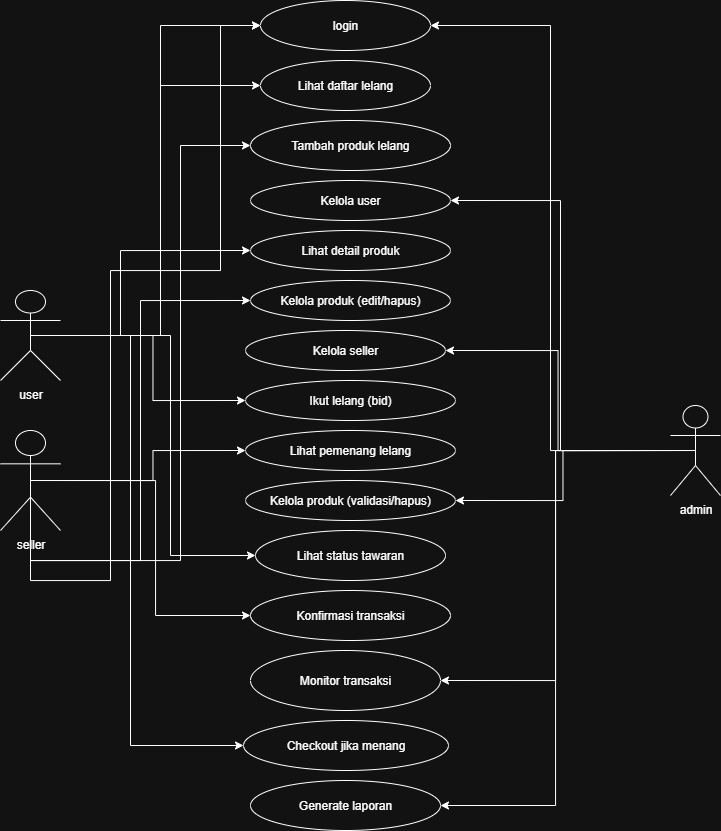

The diagram above was exported from draw.io. Its source (the exported page's mxGraphModel, read from the mxfile embedded in the PNG):
<mxGraphModel dx="1216" dy="671" grid="1" gridSize="10" guides="1" tooltips="1" connect="1" arrows="1" fold="1" page="1" pageScale="1" pageWidth="850" pageHeight="1100" math="0" shadow="0">
  <root>
    <mxCell id="0" />
    <mxCell id="1" parent="0" />
    <mxCell id="9Y41QLhq0t6AqhvO4tFH-6" style="edgeStyle=orthogonalEdgeStyle;rounded=0;orthogonalLoop=1;jettySize=auto;html=1;exitX=0.5;exitY=0.5;exitDx=0;exitDy=0;exitPerimeter=0;entryX=0;entryY=0.5;entryDx=0;entryDy=0;" edge="1" parent="1" source="EXVGrxkx_0dRwZ_Y2sNb-1" target="9Y41QLhq0t6AqhvO4tFH-2">
      <mxGeometry relative="1" as="geometry" />
    </mxCell>
    <mxCell id="9Y41QLhq0t6AqhvO4tFH-7" style="edgeStyle=orthogonalEdgeStyle;rounded=0;orthogonalLoop=1;jettySize=auto;html=1;exitX=0.5;exitY=0.5;exitDx=0;exitDy=0;exitPerimeter=0;entryX=0;entryY=0.5;entryDx=0;entryDy=0;" edge="1" parent="1" source="EXVGrxkx_0dRwZ_Y2sNb-1" target="9Y41QLhq0t6AqhvO4tFH-3">
      <mxGeometry relative="1" as="geometry" />
    </mxCell>
    <mxCell id="9Y41QLhq0t6AqhvO4tFH-15" style="edgeStyle=orthogonalEdgeStyle;rounded=0;orthogonalLoop=1;jettySize=auto;html=1;exitX=0.5;exitY=0.5;exitDx=0;exitDy=0;exitPerimeter=0;entryX=0;entryY=0.5;entryDx=0;entryDy=0;" edge="1" parent="1" source="EXVGrxkx_0dRwZ_Y2sNb-1" target="9Y41QLhq0t6AqhvO4tFH-12">
      <mxGeometry relative="1" as="geometry">
        <Array as="points">
          <mxPoint x="200" y="385" />
          <mxPoint x="200" y="300" />
        </Array>
      </mxGeometry>
    </mxCell>
    <mxCell id="9Y41QLhq0t6AqhvO4tFH-21" style="edgeStyle=orthogonalEdgeStyle;rounded=0;orthogonalLoop=1;jettySize=auto;html=1;exitX=0.5;exitY=0.5;exitDx=0;exitDy=0;exitPerimeter=0;entryX=0;entryY=0.5;entryDx=0;entryDy=0;" edge="1" parent="1" source="EXVGrxkx_0dRwZ_Y2sNb-1" target="9Y41QLhq0t6AqhvO4tFH-18">
      <mxGeometry relative="1" as="geometry" />
    </mxCell>
    <mxCell id="9Y41QLhq0t6AqhvO4tFH-28" style="edgeStyle=orthogonalEdgeStyle;rounded=0;orthogonalLoop=1;jettySize=auto;html=1;exitX=0.5;exitY=0.5;exitDx=0;exitDy=0;exitPerimeter=0;entryX=0;entryY=0.5;entryDx=0;entryDy=0;" edge="1" parent="1" source="EXVGrxkx_0dRwZ_Y2sNb-1" target="9Y41QLhq0t6AqhvO4tFH-25">
      <mxGeometry relative="1" as="geometry">
        <Array as="points">
          <mxPoint x="250" y="385" />
          <mxPoint x="250" y="605" />
        </Array>
      </mxGeometry>
    </mxCell>
    <mxCell id="9Y41QLhq0t6AqhvO4tFH-33" style="edgeStyle=orthogonalEdgeStyle;rounded=0;orthogonalLoop=1;jettySize=auto;html=1;exitX=0.5;exitY=0.5;exitDx=0;exitDy=0;exitPerimeter=0;entryX=0;entryY=0.5;entryDx=0;entryDy=0;" edge="1" parent="1" source="EXVGrxkx_0dRwZ_Y2sNb-1" target="9Y41QLhq0t6AqhvO4tFH-31">
      <mxGeometry relative="1" as="geometry">
        <Array as="points">
          <mxPoint x="210" y="385" />
          <mxPoint x="210" y="795" />
        </Array>
      </mxGeometry>
    </mxCell>
    <mxCell id="EXVGrxkx_0dRwZ_Y2sNb-1" value="user" style="shape=umlActor;verticalLabelPosition=bottom;verticalAlign=top;html=1;outlineConnect=0;" parent="1" vertex="1">
      <mxGeometry x="80" y="340" width="60" height="90" as="geometry" />
    </mxCell>
    <mxCell id="9Y41QLhq0t6AqhvO4tFH-10" style="edgeStyle=orthogonalEdgeStyle;rounded=0;orthogonalLoop=1;jettySize=auto;html=1;exitX=0.5;exitY=0.5;exitDx=0;exitDy=0;exitPerimeter=0;entryX=1;entryY=0.5;entryDx=0;entryDy=0;" edge="1" parent="1" source="v3A-hgFtWsqTPrsd43et-1" target="9Y41QLhq0t6AqhvO4tFH-2">
      <mxGeometry relative="1" as="geometry" />
    </mxCell>
    <mxCell id="9Y41QLhq0t6AqhvO4tFH-11" style="edgeStyle=orthogonalEdgeStyle;rounded=0;orthogonalLoop=1;jettySize=auto;html=1;exitX=0.5;exitY=0.5;exitDx=0;exitDy=0;exitPerimeter=0;entryX=1;entryY=0.5;entryDx=0;entryDy=0;" edge="1" parent="1" source="v3A-hgFtWsqTPrsd43et-1" target="9Y41QLhq0t6AqhvO4tFH-5">
      <mxGeometry relative="1" as="geometry" />
    </mxCell>
    <mxCell id="9Y41QLhq0t6AqhvO4tFH-17" style="edgeStyle=orthogonalEdgeStyle;rounded=0;orthogonalLoop=1;jettySize=auto;html=1;exitX=0.5;exitY=0.5;exitDx=0;exitDy=0;exitPerimeter=0;entryX=1;entryY=0.5;entryDx=0;entryDy=0;" edge="1" parent="1" source="v3A-hgFtWsqTPrsd43et-1" target="9Y41QLhq0t6AqhvO4tFH-14">
      <mxGeometry relative="1" as="geometry" />
    </mxCell>
    <mxCell id="9Y41QLhq0t6AqhvO4tFH-23" style="edgeStyle=orthogonalEdgeStyle;rounded=0;orthogonalLoop=1;jettySize=auto;html=1;exitX=0.5;exitY=0.5;exitDx=0;exitDy=0;exitPerimeter=0;entryX=1;entryY=0.5;entryDx=0;entryDy=0;" edge="1" parent="1" source="v3A-hgFtWsqTPrsd43et-1" target="9Y41QLhq0t6AqhvO4tFH-20">
      <mxGeometry relative="1" as="geometry" />
    </mxCell>
    <mxCell id="9Y41QLhq0t6AqhvO4tFH-30" style="edgeStyle=orthogonalEdgeStyle;rounded=0;orthogonalLoop=1;jettySize=auto;html=1;exitX=0.5;exitY=0.5;exitDx=0;exitDy=0;exitPerimeter=0;entryX=1;entryY=0.5;entryDx=0;entryDy=0;" edge="1" parent="1" source="v3A-hgFtWsqTPrsd43et-1" target="9Y41QLhq0t6AqhvO4tFH-27">
      <mxGeometry relative="1" as="geometry" />
    </mxCell>
    <mxCell id="9Y41QLhq0t6AqhvO4tFH-34" style="edgeStyle=orthogonalEdgeStyle;rounded=0;orthogonalLoop=1;jettySize=auto;html=1;exitX=0.5;exitY=0.5;exitDx=0;exitDy=0;exitPerimeter=0;entryX=1;entryY=0.5;entryDx=0;entryDy=0;" edge="1" parent="1" source="v3A-hgFtWsqTPrsd43et-1" target="9Y41QLhq0t6AqhvO4tFH-32">
      <mxGeometry relative="1" as="geometry" />
    </mxCell>
    <mxCell id="v3A-hgFtWsqTPrsd43et-1" value="admin" style="shape=umlActor;verticalLabelPosition=bottom;verticalAlign=top;html=1;outlineConnect=0;" parent="1" vertex="1">
      <mxGeometry x="750" y="455" width="50" height="90" as="geometry" />
    </mxCell>
    <mxCell id="9Y41QLhq0t6AqhvO4tFH-8" style="edgeStyle=orthogonalEdgeStyle;rounded=0;orthogonalLoop=1;jettySize=auto;html=1;exitX=0.5;exitY=0.5;exitDx=0;exitDy=0;exitPerimeter=0;entryX=0;entryY=0.5;entryDx=0;entryDy=0;" edge="1" parent="1" source="v3A-hgFtWsqTPrsd43et-2" target="9Y41QLhq0t6AqhvO4tFH-2">
      <mxGeometry relative="1" as="geometry">
        <Array as="points">
          <mxPoint x="190" y="630" />
          <mxPoint x="190" y="320" />
          <mxPoint x="300" y="320" />
          <mxPoint x="300" y="75" />
        </Array>
      </mxGeometry>
    </mxCell>
    <mxCell id="9Y41QLhq0t6AqhvO4tFH-9" style="edgeStyle=orthogonalEdgeStyle;rounded=0;orthogonalLoop=1;jettySize=auto;html=1;exitX=0.5;exitY=0.5;exitDx=0;exitDy=0;exitPerimeter=0;entryX=0;entryY=0.5;entryDx=0;entryDy=0;" edge="1" parent="1" source="v3A-hgFtWsqTPrsd43et-2" target="9Y41QLhq0t6AqhvO4tFH-4">
      <mxGeometry relative="1" as="geometry">
        <Array as="points">
          <mxPoint x="260" y="610" />
          <mxPoint x="260" y="195" />
        </Array>
      </mxGeometry>
    </mxCell>
    <mxCell id="9Y41QLhq0t6AqhvO4tFH-16" style="edgeStyle=orthogonalEdgeStyle;rounded=0;orthogonalLoop=1;jettySize=auto;html=1;exitX=0.5;exitY=0.5;exitDx=0;exitDy=0;exitPerimeter=0;entryX=0;entryY=0.5;entryDx=0;entryDy=0;" edge="1" parent="1" source="v3A-hgFtWsqTPrsd43et-2" target="9Y41QLhq0t6AqhvO4tFH-13">
      <mxGeometry relative="1" as="geometry">
        <Array as="points">
          <mxPoint x="220" y="610" />
          <mxPoint x="220" y="350" />
        </Array>
      </mxGeometry>
    </mxCell>
    <mxCell id="9Y41QLhq0t6AqhvO4tFH-22" style="edgeStyle=orthogonalEdgeStyle;rounded=0;orthogonalLoop=1;jettySize=auto;html=1;exitX=0.5;exitY=0.5;exitDx=0;exitDy=0;exitPerimeter=0;entryX=0;entryY=0.5;entryDx=0;entryDy=0;" edge="1" parent="1" source="v3A-hgFtWsqTPrsd43et-2" target="9Y41QLhq0t6AqhvO4tFH-19">
      <mxGeometry relative="1" as="geometry" />
    </mxCell>
    <mxCell id="9Y41QLhq0t6AqhvO4tFH-29" style="edgeStyle=orthogonalEdgeStyle;rounded=0;orthogonalLoop=1;jettySize=auto;html=1;exitX=0.5;exitY=0.5;exitDx=0;exitDy=0;exitPerimeter=0;entryX=0;entryY=0.5;entryDx=0;entryDy=0;" edge="1" parent="1" source="v3A-hgFtWsqTPrsd43et-2" target="9Y41QLhq0t6AqhvO4tFH-26">
      <mxGeometry relative="1" as="geometry" />
    </mxCell>
    <mxCell id="v3A-hgFtWsqTPrsd43et-2" value="seller" style="shape=umlActor;verticalLabelPosition=bottom;verticalAlign=top;html=1;outlineConnect=0;" parent="1" vertex="1">
      <mxGeometry x="80" y="480" width="60" height="100" as="geometry" />
    </mxCell>
    <mxCell id="9Y41QLhq0t6AqhvO4tFH-2" value="login" style="ellipse;whiteSpace=wrap;html=1;" vertex="1" parent="1">
      <mxGeometry x="340" y="50" width="170" height="50" as="geometry" />
    </mxCell>
    <mxCell id="9Y41QLhq0t6AqhvO4tFH-3" value="Lihat daftar lelang" style="ellipse;whiteSpace=wrap;html=1;" vertex="1" parent="1">
      <mxGeometry x="340" y="110" width="170" height="50" as="geometry" />
    </mxCell>
    <mxCell id="9Y41QLhq0t6AqhvO4tFH-4" value="Tambah produk lelang" style="ellipse;whiteSpace=wrap;html=1;" vertex="1" parent="1">
      <mxGeometry x="330" y="170" width="200" height="50" as="geometry" />
    </mxCell>
    <mxCell id="9Y41QLhq0t6AqhvO4tFH-5" value="Kelola user" style="ellipse;whiteSpace=wrap;html=1;" vertex="1" parent="1">
      <mxGeometry x="330" y="230" width="200" height="40" as="geometry" />
    </mxCell>
    <mxCell id="9Y41QLhq0t6AqhvO4tFH-12" value="Lihat detail produk" style="ellipse;whiteSpace=wrap;html=1;" vertex="1" parent="1">
      <mxGeometry x="330" y="280" width="200" height="40" as="geometry" />
    </mxCell>
    <mxCell id="9Y41QLhq0t6AqhvO4tFH-13" value="Kelola produk (edit/hapus)" style="ellipse;whiteSpace=wrap;html=1;" vertex="1" parent="1">
      <mxGeometry x="330" y="330" width="200" height="40" as="geometry" />
    </mxCell>
    <mxCell id="9Y41QLhq0t6AqhvO4tFH-14" value="Kelola seller" style="ellipse;whiteSpace=wrap;html=1;" vertex="1" parent="1">
      <mxGeometry x="325" y="380" width="200" height="40" as="geometry" />
    </mxCell>
    <mxCell id="9Y41QLhq0t6AqhvO4tFH-18" value="Ikut lelang (bid)" style="ellipse;whiteSpace=wrap;html=1;" vertex="1" parent="1">
      <mxGeometry x="325" y="430" width="210" height="40" as="geometry" />
    </mxCell>
    <mxCell id="9Y41QLhq0t6AqhvO4tFH-19" value="Lihat pemenang lelang" style="ellipse;whiteSpace=wrap;html=1;" vertex="1" parent="1">
      <mxGeometry x="325" y="480" width="210" height="40" as="geometry" />
    </mxCell>
    <mxCell id="9Y41QLhq0t6AqhvO4tFH-20" value="Kelola produk (validasi/hapus)" style="ellipse;whiteSpace=wrap;html=1;" vertex="1" parent="1">
      <mxGeometry x="325" y="530" width="210" height="40" as="geometry" />
    </mxCell>
    <mxCell id="9Y41QLhq0t6AqhvO4tFH-25" value="Lihat status tawaran" style="ellipse;whiteSpace=wrap;html=1;" vertex="1" parent="1">
      <mxGeometry x="335" y="580" width="190" height="50" as="geometry" />
    </mxCell>
    <mxCell id="9Y41QLhq0t6AqhvO4tFH-26" value="Konfirmasi transaksi" style="ellipse;whiteSpace=wrap;html=1;" vertex="1" parent="1">
      <mxGeometry x="330" y="640" width="200" height="50" as="geometry" />
    </mxCell>
    <mxCell id="9Y41QLhq0t6AqhvO4tFH-27" value="Monitor transaksi" style="ellipse;whiteSpace=wrap;html=1;" vertex="1" parent="1">
      <mxGeometry x="330" y="700" width="190" height="60" as="geometry" />
    </mxCell>
    <mxCell id="9Y41QLhq0t6AqhvO4tFH-31" value="Checkout jika menang" style="ellipse;whiteSpace=wrap;html=1;" vertex="1" parent="1">
      <mxGeometry x="323" y="770" width="205" height="50" as="geometry" />
    </mxCell>
    <mxCell id="9Y41QLhq0t6AqhvO4tFH-32" value="Generate laporan" style="ellipse;whiteSpace=wrap;html=1;" vertex="1" parent="1">
      <mxGeometry x="330" y="830" width="190" height="50" as="geometry" />
    </mxCell>
  </root>
</mxGraphModel>